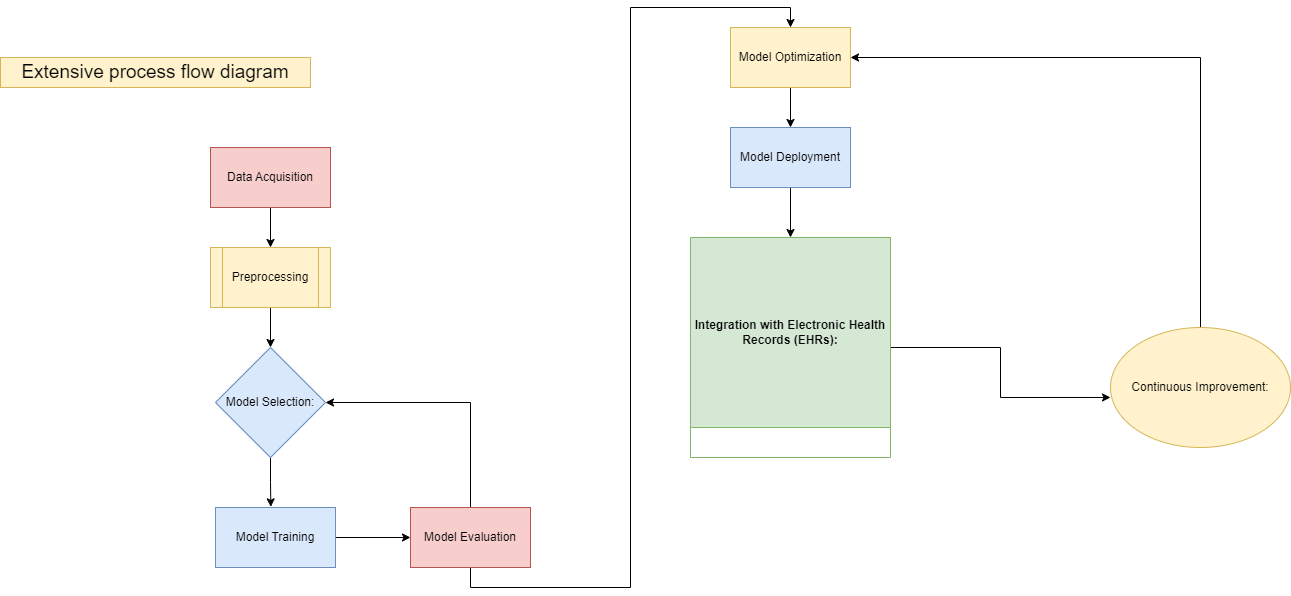

The diagram above was exported from draw.io. Its source (the exported page's mxGraphModel, read from the mxfile embedded in the PNG):
<mxGraphModel dx="1995" dy="1232" grid="1" gridSize="10" guides="1" tooltips="1" connect="1" arrows="1" fold="1" page="0" pageScale="1" pageWidth="827" pageHeight="1169" math="0" shadow="0">
  <root>
    <mxCell id="0" />
    <mxCell id="1" parent="0" />
    <mxCell id="IOLCy5NPlOIKRLN268GJ-14" style="edgeStyle=orthogonalEdgeStyle;rounded=0;orthogonalLoop=1;jettySize=auto;html=1;" edge="1" parent="1" source="IOLCy5NPlOIKRLN268GJ-1" target="IOLCy5NPlOIKRLN268GJ-2">
      <mxGeometry relative="1" as="geometry" />
    </mxCell>
    <mxCell id="IOLCy5NPlOIKRLN268GJ-1" value="Data Acquisition" style="rounded=0;whiteSpace=wrap;html=1;fillColor=#f8cecc;strokeColor=#b85450;" vertex="1" parent="1">
      <mxGeometry x="120" y="100" width="120" height="60" as="geometry" />
    </mxCell>
    <mxCell id="IOLCy5NPlOIKRLN268GJ-15" style="edgeStyle=orthogonalEdgeStyle;rounded=0;orthogonalLoop=1;jettySize=auto;html=1;entryX=0.5;entryY=0;entryDx=0;entryDy=0;" edge="1" parent="1" source="IOLCy5NPlOIKRLN268GJ-2" target="IOLCy5NPlOIKRLN268GJ-4">
      <mxGeometry relative="1" as="geometry" />
    </mxCell>
    <mxCell id="IOLCy5NPlOIKRLN268GJ-2" value="Preprocessing" style="shape=process;whiteSpace=wrap;html=1;backgroundOutline=1;fillColor=#fff2cc;strokeColor=#d6b656;" vertex="1" parent="1">
      <mxGeometry x="120" y="200" width="120" height="60" as="geometry" />
    </mxCell>
    <mxCell id="IOLCy5NPlOIKRLN268GJ-17" style="edgeStyle=orthogonalEdgeStyle;rounded=0;orthogonalLoop=1;jettySize=auto;html=1;exitX=0.5;exitY=1;exitDx=0;exitDy=0;entryX=0.461;entryY=-0.011;entryDx=0;entryDy=0;entryPerimeter=0;" edge="1" parent="1" source="IOLCy5NPlOIKRLN268GJ-4" target="IOLCy5NPlOIKRLN268GJ-6">
      <mxGeometry relative="1" as="geometry" />
    </mxCell>
    <mxCell id="IOLCy5NPlOIKRLN268GJ-4" value="Model Selection:" style="rhombus;whiteSpace=wrap;html=1;fillColor=#dae8fc;strokeColor=#6c8ebf;" vertex="1" parent="1">
      <mxGeometry x="125" y="300" width="110" height="110" as="geometry" />
    </mxCell>
    <mxCell id="IOLCy5NPlOIKRLN268GJ-18" style="edgeStyle=orthogonalEdgeStyle;rounded=0;orthogonalLoop=1;jettySize=auto;html=1;exitX=1;exitY=0.5;exitDx=0;exitDy=0;" edge="1" parent="1" source="IOLCy5NPlOIKRLN268GJ-6" target="IOLCy5NPlOIKRLN268GJ-7">
      <mxGeometry relative="1" as="geometry" />
    </mxCell>
    <mxCell id="IOLCy5NPlOIKRLN268GJ-6" value="Model Training" style="rounded=0;whiteSpace=wrap;html=1;fillColor=#dae8fc;strokeColor=#6c8ebf;" vertex="1" parent="1">
      <mxGeometry x="125" y="460" width="120" height="60" as="geometry" />
    </mxCell>
    <mxCell id="IOLCy5NPlOIKRLN268GJ-19" style="edgeStyle=orthogonalEdgeStyle;rounded=0;orthogonalLoop=1;jettySize=auto;html=1;entryX=1;entryY=0.5;entryDx=0;entryDy=0;" edge="1" parent="1" source="IOLCy5NPlOIKRLN268GJ-7" target="IOLCy5NPlOIKRLN268GJ-4">
      <mxGeometry relative="1" as="geometry">
        <Array as="points">
          <mxPoint x="380" y="355" />
        </Array>
      </mxGeometry>
    </mxCell>
    <mxCell id="IOLCy5NPlOIKRLN268GJ-20" style="edgeStyle=orthogonalEdgeStyle;rounded=0;orthogonalLoop=1;jettySize=auto;html=1;exitX=0.5;exitY=1;exitDx=0;exitDy=0;entryX=0.5;entryY=0;entryDx=0;entryDy=0;" edge="1" parent="1" source="IOLCy5NPlOIKRLN268GJ-7" target="IOLCy5NPlOIKRLN268GJ-9">
      <mxGeometry relative="1" as="geometry" />
    </mxCell>
    <mxCell id="IOLCy5NPlOIKRLN268GJ-7" value="Model Evaluation" style="rounded=0;whiteSpace=wrap;html=1;fillColor=#f8cecc;strokeColor=#b85450;" vertex="1" parent="1">
      <mxGeometry x="320" y="460" width="120" height="60" as="geometry" />
    </mxCell>
    <mxCell id="IOLCy5NPlOIKRLN268GJ-21" style="edgeStyle=orthogonalEdgeStyle;rounded=0;orthogonalLoop=1;jettySize=auto;html=1;exitX=0.5;exitY=1;exitDx=0;exitDy=0;entryX=0.5;entryY=0;entryDx=0;entryDy=0;" edge="1" parent="1" source="IOLCy5NPlOIKRLN268GJ-9" target="IOLCy5NPlOIKRLN268GJ-11">
      <mxGeometry relative="1" as="geometry" />
    </mxCell>
    <mxCell id="IOLCy5NPlOIKRLN268GJ-9" value="Model Optimization" style="rounded=0;whiteSpace=wrap;html=1;fillColor=#fff2cc;strokeColor=#d6b656;" vertex="1" parent="1">
      <mxGeometry x="640" y="-20" width="120" height="60" as="geometry" />
    </mxCell>
    <mxCell id="IOLCy5NPlOIKRLN268GJ-22" style="edgeStyle=orthogonalEdgeStyle;rounded=0;orthogonalLoop=1;jettySize=auto;html=1;exitX=0.5;exitY=1;exitDx=0;exitDy=0;entryX=0.5;entryY=0;entryDx=0;entryDy=0;" edge="1" parent="1" source="IOLCy5NPlOIKRLN268GJ-11" target="IOLCy5NPlOIKRLN268GJ-12">
      <mxGeometry relative="1" as="geometry" />
    </mxCell>
    <mxCell id="IOLCy5NPlOIKRLN268GJ-11" value="Model Deployment" style="rounded=0;whiteSpace=wrap;html=1;fillColor=#dae8fc;strokeColor=#6c8ebf;" vertex="1" parent="1">
      <mxGeometry x="640" y="80" width="120" height="60" as="geometry" />
    </mxCell>
    <mxCell id="IOLCy5NPlOIKRLN268GJ-26" style="edgeStyle=orthogonalEdgeStyle;rounded=0;orthogonalLoop=1;jettySize=auto;html=1;entryX=0;entryY=0.583;entryDx=0;entryDy=0;entryPerimeter=0;" edge="1" parent="1" source="IOLCy5NPlOIKRLN268GJ-12" target="IOLCy5NPlOIKRLN268GJ-13">
      <mxGeometry relative="1" as="geometry" />
    </mxCell>
    <mxCell id="IOLCy5NPlOIKRLN268GJ-12" value="Integration with Electronic Health Records (EHRs):" style="swimlane;whiteSpace=wrap;html=1;startSize=190;fillColor=#d5e8d4;strokeColor=#82b366;" vertex="1" parent="1">
      <mxGeometry x="600" y="190" width="200" height="220" as="geometry" />
    </mxCell>
    <mxCell id="IOLCy5NPlOIKRLN268GJ-24" style="edgeStyle=orthogonalEdgeStyle;rounded=0;orthogonalLoop=1;jettySize=auto;html=1;entryX=1;entryY=0.5;entryDx=0;entryDy=0;" edge="1" parent="1" source="IOLCy5NPlOIKRLN268GJ-13" target="IOLCy5NPlOIKRLN268GJ-9">
      <mxGeometry relative="1" as="geometry">
        <Array as="points">
          <mxPoint x="1110" y="10" />
        </Array>
      </mxGeometry>
    </mxCell>
    <mxCell id="IOLCy5NPlOIKRLN268GJ-13" value="Continuous Improvement: " style="ellipse;whiteSpace=wrap;html=1;fillColor=#fff2cc;strokeColor=#d6b656;" vertex="1" parent="1">
      <mxGeometry x="1020" y="280" width="180" height="120" as="geometry" />
    </mxCell>
    <mxCell id="IOLCy5NPlOIKRLN268GJ-25" value="Extensive process flow diagram" style="text;html=1;strokeColor=#d6b656;fillColor=#fff2cc;align=center;verticalAlign=middle;whiteSpace=wrap;rounded=0;labelBackgroundColor=none;labelBorderColor=none;spacing=15;fontSize=19;" vertex="1" parent="1">
      <mxGeometry x="-90" y="10" width="310" height="30" as="geometry" />
    </mxCell>
  </root>
</mxGraphModel>